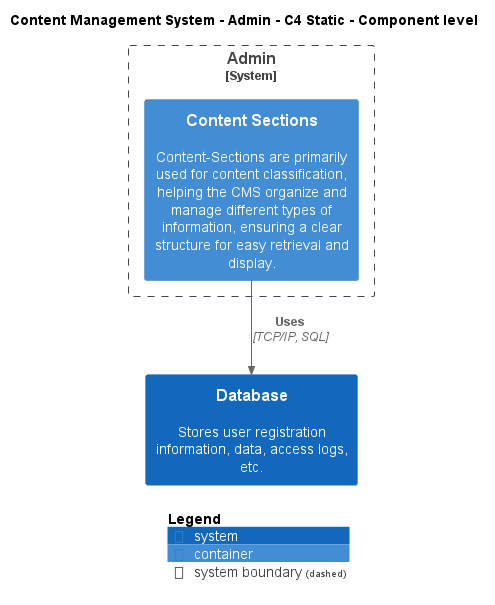

The diagram above was rendered by PlantUML. Its source (embedded in the PNG):
@startuml
!include ..\..\..\.c4s\C4_Component.puml

AddElementTag("c4interflow:lifecycle:new", $bgColor=green, $fontColor=#ffffff, $borderColor=green, $shadowing="False")
AddElementTag("c4interflow:lifecycle:changed", $bgColor=orange, $fontColor=#ffffff, $borderColor=orange, $shadowing="False")
AddElementTag("c4interflow:lifecycle:removed", $bgColor=red, $fontColor=#ffffff, $borderColor=red, $shadowing="False")

AddRelTag("c4interflow:lifecycle:new", $textColor=green, $lineColor=green)
AddRelTag("c4interflow:lifecycle:changed", $textColor=orange, $lineColor=orange)
AddRelTag("c4interflow:lifecycle:removed", $textColor=red, $lineColor=red)

SHOW_PERSON_PORTRAIT()
LAYOUT_TOP_DOWN()

skinparam linetype polyline

title Content Management System - Admin - C4 Static - Component level


System_Boundary(ContentManagementSystem.SoftwareSystems.Admin, "Admin") {
    Container(ContentManagementSystem.SoftwareSystems.Admin.Containers.ContentSections, "Content Sections", "", "Content-Sections are primarily used for content classification, helping the CMS organize and manage different types of information, ensuring a clear structure for easy retrieval and display.")
}
System(ContentManagementSystem.SoftwareSystems.Database, "Database", "Stores user registration information, data, access logs, etc.")

Rel(ContentManagementSystem.SoftwareSystems.Admin.Containers.ContentSections, ContentManagementSystem.SoftwareSystems.Database, "Uses", "TCP/IP, SQL", $tags="protocol:tcp/ip, sql")


SHOW_LEGEND()
@enduml